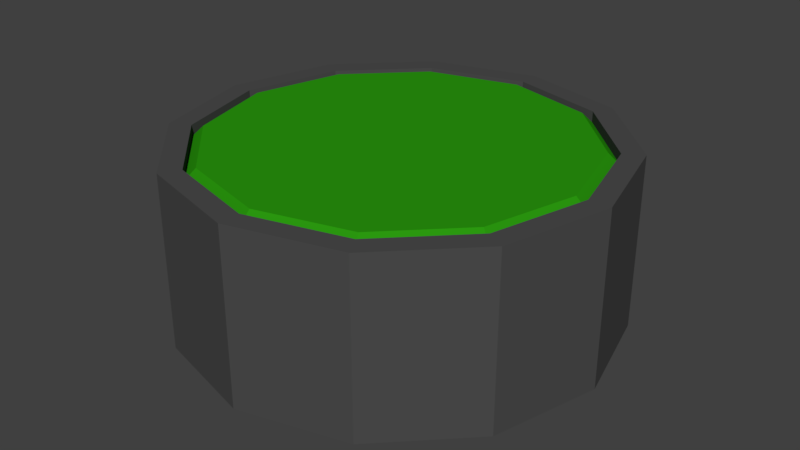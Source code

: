 # Source: RoundPushButton.blend  (saved by Blender 2.79.0; exported with 4.5.12 LTS)
import bpy
from mathutils import Matrix  # noqa: F401  (used for matrix-valued properties, if any)

bpy.ops.wm.read_factory_settings(use_empty=True)
scene = bpy.context.scene
scene.name = 'Scene'

# ---- collections
col_collection_1 = bpy.data.collections.new('Collection 1'); scene.collection.children.link(col_collection_1)

# ---- materials (node trees are filled in below, after node groups)
mat_roundpushbutton_head_material = bpy.data.materials.new('RoundPushButton_Head_Material')
mat_roundpushbutton_head_material.alpha_threshold = 0.0
mat_roundpushbutton_head_material.use_transparent_shadow = False
mat_roundpushbutton_head_material.diffuse_color = (0.02397, 0.3185, 0.004896, 1.0)
mat_roundpushbutton_head_material.roughness = 0.5
mat_roundpushbutton_head_material.specular_intensity = 0.0
mat_roundpushbutton_base_material = bpy.data.materials.new('RoundPushButton_Base_Material')
mat_roundpushbutton_base_material.alpha_threshold = 0.0
mat_roundpushbutton_base_material.use_transparent_shadow = False
mat_roundpushbutton_base_material.diffuse_color = (0.07324, 0.07324, 0.07324, 1.0)
mat_roundpushbutton_base_material.roughness = 0.5
mat_roundpushbutton_base_material.specular_intensity = 0.0

# ---- material node trees

# ---- world
world_world = bpy.data.worlds.new('World'); scene.world = world_world
world_world.color = (0.05088, 0.05088, 0.05088)
world_world.use_sun_shadow = False
world_world.sun_shadow_jitter_overblur = 0.0
world_world.cycles.sampling_method = 'MANUAL'

# ---- meshes
me_roundpushbutton_head_mesh = bpy.data.meshes.new('RoundPushButton_Head_Mesh')
me_roundpushbutton_head_mesh.from_pydata([(9.934e-10, 0.9, 0.4), (-0.45, 0.7794, 0.4), (-0.7794, 0.45, 0.4), (-0.9, -5.325e-08, 0.4), (-0.7794, -0.45, 0.4), (-0.45, -0.7794, 0.4), (-1.349e-07, -0.9, 0.4), (0.45, -0.7794, 0.4), (0.7794, -0.45, 0.4), (0.9, -4.323e-07, 0.4), (0.7794, 0.45, 0.4), (0.45, 0.7794, 0.4), (-1.49e-08, 0.8482, 0.8), (9.934e-10, 0.9, 0.75), (-0.45, 0.7794, 0.75), (-0.4241, 0.7346, 0.8), (-0.7794, 0.45, 0.75), (-0.7346, 0.4241, 0.8), (-0.9, -5.325e-08, 0.75), (-0.8482, -4.657e-08, 0.8), (-0.7794, -0.45, 0.75), (-0.7346, -0.4241, 0.8), (-0.45, -0.7794, 0.75), (-0.4241, -0.7346, 0.8), (-1.349e-07, -0.9, 0.75), (-1.211e-07, -0.8482, 0.8), (0.45, -0.7794, 0.75), (0.4241, -0.7346, 0.8), (0.7794, -0.45, 0.75), (0.7346, -0.4241, 0.8), (0.9, -4.323e-07, 0.75), (0.8482, -3.8e-07, 0.8), (0.7794, 0.45, 0.75), (0.7346, 0.4241, 0.8), (0.45, 0.7794, 0.75), (0.4241, 0.7346, 0.8), (-6.799e-08, -1.192e-07, 0.8)], [], [(1, 2, 16, 14), (8, 9, 30, 28), (5, 6, 24, 22), (0, 1, 14, 13), (2, 3, 18, 16), (9, 10, 32, 30), (6, 7, 26, 24), (3, 4, 20, 18), (10, 11, 34, 32), (7, 8, 28, 26), (4, 5, 22, 20), (11, 0, 13, 34), (15, 12, 13, 14), (17, 15, 14, 16), (19, 17, 16, 18), (21, 19, 18, 20), (23, 21, 20, 22), (25, 23, 22, 24), (27, 25, 24, 26), (29, 27, 26, 28), (31, 29, 28, 30), (33, 31, 30, 32), (35, 33, 32, 34), (12, 35, 34, 13), (15, 17, 36, 12), (12, 36, 33, 35), (36, 21, 23, 25), (29, 36, 25, 27), (33, 36, 29, 31), (21, 36, 17, 19)])
me_roundpushbutton_head_mesh.materials.append(mat_roundpushbutton_head_material)
me_roundpushbutton_head_mesh.use_remesh_preserve_volume = False
me_roundpushbutton_head_mesh.use_remesh_preserve_attributes = False
me_roundpushbutton_head_mesh.use_mirror_vertex_groups = False
me_roundpushbutton_head_mesh.update()
me_roundpushbutton_base_mesh = bpy.data.meshes.new('RoundPushButton_Base_Mesh')
me_roundpushbutton_base_mesh.from_pydata([(0.0, 1.0, 0.0), (-0.5, 0.866, 0.0), (-0.866, 0.5, 0.0), (-1.0, -4.371e-08, 0.0), (-0.866, -0.5, 0.0), (-0.5, -0.866, 0.0), (-1.51e-07, -1.0, 0.0), (0.5, -0.866, 0.0), (0.866, -0.5, 0.0), (1.0, -4.649e-07, 0.0), (0.866, 0.5, 0.0), (0.5, 0.866, 0.0), (0.0, 1.0, 0.8), (-0.5, 0.866, 0.8), (-0.866, 0.5, 0.8), (-1.0, -4.371e-08, 0.8), (-0.866, -0.5, 0.8), (-0.5, -0.866, 0.8), (-1.51e-07, -1.0, 0.8), (0.5, -0.866, 0.8), (0.866, -0.5, 0.8), (1.0, -4.649e-07, 0.8), (0.866, 0.5, 0.8), (0.5, 0.866, 0.8), (9.934e-10, 0.9, 0.8), (-0.45, 0.7794, 0.8), (-0.7794, 0.45, 0.8), (-0.9, -5.325e-08, 0.8), (-0.7794, -0.45, 0.8), (-0.45, -0.7794, 0.8), (-1.349e-07, -0.9, 0.8), (0.45, -0.7794, 0.8), (0.7794, -0.45, 0.8), (0.9, -4.323e-07, 0.8), (0.7794, 0.45, 0.8), (0.45, 0.7794, 0.8), (9.934e-10, 0.9, 0.2), (-0.45, 0.7794, 0.2), (-0.7794, 0.45, 0.2), (-0.9, -5.325e-08, 0.2), (-0.7794, -0.45, 0.2), (-0.45, -0.7794, 0.2), (-1.349e-07, -0.9, 0.2), (0.45, -0.7794, 0.2), (0.7794, -0.45, 0.2), (0.9, -4.323e-07, 0.2), (0.7794, 0.45, 0.2), (0.45, 0.7794, 0.2)], [], [(9, 10, 22, 21), (6, 7, 19, 18), (3, 4, 16, 15), (10, 11, 23, 22), (0, 1, 13, 12), (7, 8, 20, 19), (4, 5, 17, 16), (11, 0, 12, 23), (1, 2, 14, 13), (8, 9, 21, 20), (5, 6, 18, 17), (2, 3, 15, 14), (16, 17, 29, 28), (23, 12, 24, 35), (13, 14, 26, 25), (20, 21, 33, 32), (17, 18, 30, 29), (14, 15, 27, 26), (21, 22, 34, 33), (18, 19, 31, 30), (15, 16, 28, 27), (22, 23, 35, 34), (12, 13, 25, 24), (19, 20, 32, 31), (31, 32, 44, 43), (28, 29, 41, 40), (35, 24, 36, 47), (25, 26, 38, 37), (32, 33, 45, 44), (29, 30, 42, 41), (26, 27, 39, 38), (33, 34, 46, 45), (30, 31, 43, 42), (27, 28, 40, 39), (34, 35, 47, 46), (24, 25, 37, 36)])
me_roundpushbutton_base_mesh.materials.append(mat_roundpushbutton_base_material)
me_roundpushbutton_base_mesh.use_remesh_preserve_volume = False
me_roundpushbutton_base_mesh.use_remesh_preserve_attributes = False
me_roundpushbutton_base_mesh.use_mirror_vertex_groups = False
me_roundpushbutton_base_mesh.update()

# ---- objects
ob_roundpushbutton_head = bpy.data.objects.new('RoundPushButton_Head', me_roundpushbutton_head_mesh)
ob_roundpushbutton_base = bpy.data.objects.new('RoundPushButton_Base', me_roundpushbutton_base_mesh)

# ---- transforms, parenting, visibility, modifiers, constraints
ob_roundpushbutton_head.location = (0.0, 0.0, 0.0)
ob_roundpushbutton_head.scale = (0.5, 0.5, 0.5)
ob_roundpushbutton_head.lineart.crease_threshold = 0.0
_m = ob_roundpushbutton_head.modifiers.new('Armature', 'ARMATURE')
ob_roundpushbutton_base.location = (0.0, 0.0, 0.0)
ob_roundpushbutton_base.scale = (0.5, 0.5, 0.5)
ob_roundpushbutton_base.lineart.crease_threshold = 0.0
_m = ob_roundpushbutton_base.modifiers.new('Armature', 'ARMATURE')

# ---- collection membership
col_collection_1.objects.link(ob_roundpushbutton_head)
col_collection_1.objects.link(ob_roundpushbutton_base)

# ---- scene / render settings (as saved in the file)
scene.frame_start = 1; scene.frame_end = 240; scene.frame_set(1)
scene.render.engine = 'BLENDER_EEVEE_NEXT'
scene.render.resolution_percentage = 50
scene.render.dither_intensity = 0.0
scene.cycles.use_denoising = False
scene.cycles.samples = 144
scene.cycles.sampling_pattern = 'TABULATED_SOBOL'
scene.cycles.use_adaptive_sampling = False
scene.cycles.use_light_tree = False
scene.cycles.blur_glossy = 0.0
scene.cycles.sample_clamp_indirect = 0.0
scene.view_settings.view_transform = 'Standard'
bpy.context.view_layer.update()

# ---- added for rendering (the .blend has no active camera and no usable light): camera, sun
cam_auto = bpy.data.cameras.new('AutoCamera')
cam_auto.lens = 50.0
cam_auto.sensor_width = 36.0
cam_auto.clip_end = 1000.0
ob_auto_camera = bpy.data.objects.new('AutoCamera', cam_auto)
scene.collection.objects.link(ob_auto_camera)
ob_auto_camera.location = (1.3598, -1.63176, 1.28784)
ob_auto_camera.rotation_euler = (1.09748, -7.21219e-08, 0.694738)
scene.camera = ob_auto_camera
light_auto_sun = bpy.data.lights.new('AutoSun', 'SUN')
light_auto_sun.energy = 3.0
light_auto_sun.angle = 0.0523599
ob_auto_sun = bpy.data.objects.new('AutoSun', light_auto_sun)
scene.collection.objects.link(ob_auto_sun)
ob_auto_sun.rotation_euler = (0.872665, 0.174533, 0.523599)
bpy.context.view_layer.update()
